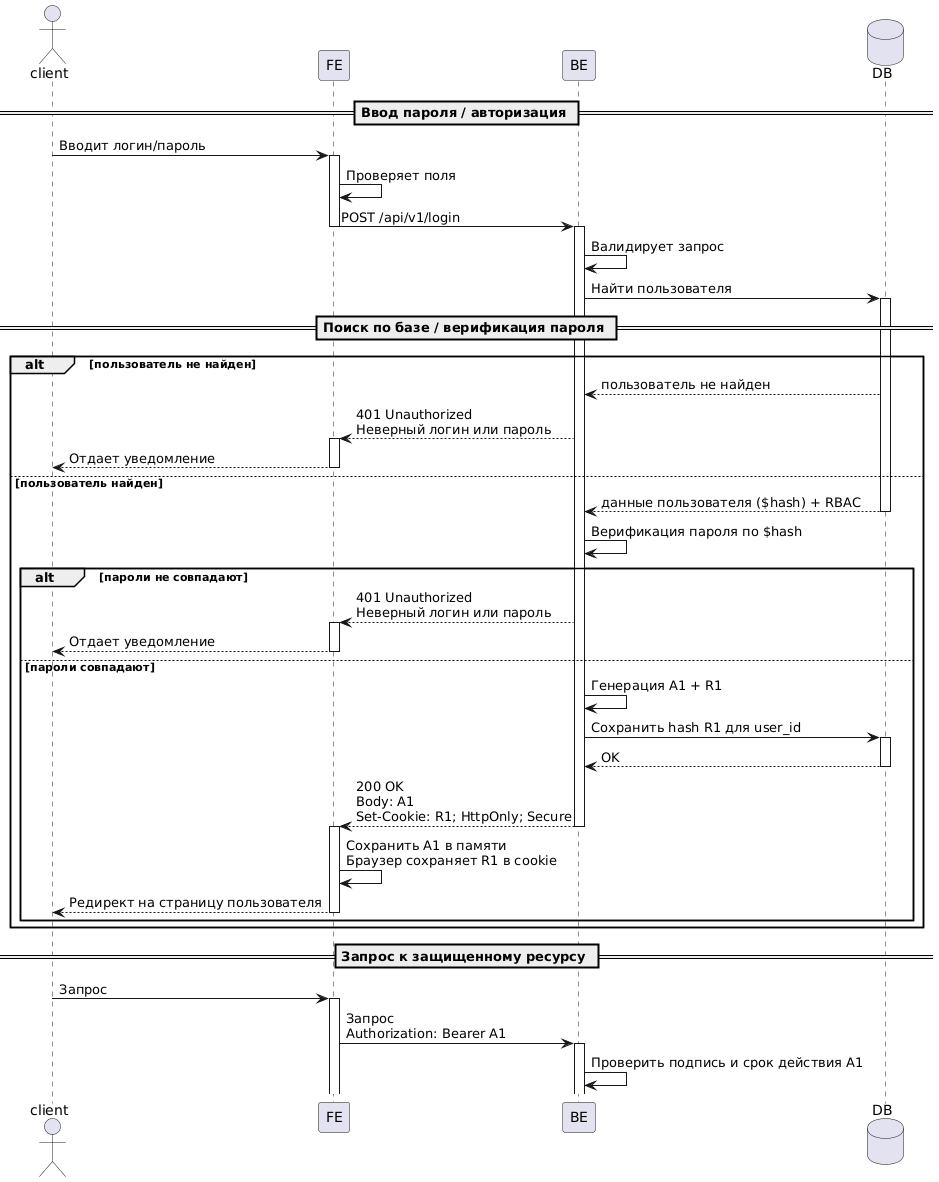

The diagram above was rendered by PlantUML. Its source (embedded in the PNG):
@startuml
actor client
participant FE
participant BE
database DB

== Ввод пароля / авторизация ==
client -> FE ++ : Вводит логин/пароль
FE -> FE : Проверяет поля
FE -> BE --++ : POST /api/v1/login
BE -> BE : Валидирует запрос
BE -> DB ++ : Найти пользователя

== Поиск по базе / верификация пароля ==
alt пользователь не найден
DB --> BE  : пользователь не найден
BE --> FE ++ : 401 Unauthorized\nНеверный логин или пароль
FE --> client -- : Отдает уведомление
else пользователь найден
DB --> BE -- : данные пользователя ($hash) + RBAC
BE -> BE : Верификация пароля по $hash
alt пароли не совпадают
BE --> FE ++ : 401 Unauthorized\nНеверный логин или пароль
FE --> client -- : Отдает уведомление
else пароли совпадают
BE -> BE : Генерация A1 + R1
BE -> DB ++ : Сохранить hash R1 для user_id
DB --> BE -- : OK
BE --> FE --++ : 200 OK\nBody: A1\nSet-Cookie: R1; HttpOnly; Secure
FE -> FE : Сохранить A1 в памяти\nБраузер сохраняет R1 в cookie
FE --> client -- : Редирект на страницу пользователя
end
end

== Запрос к защищенному ресурсу ==
client -> FE ++ : Запрос
FE -> BE ++ : Запрос\nAuthorization: Bearer A1
BE -> BE : Проверить подпись и срок действия A1
@enduml